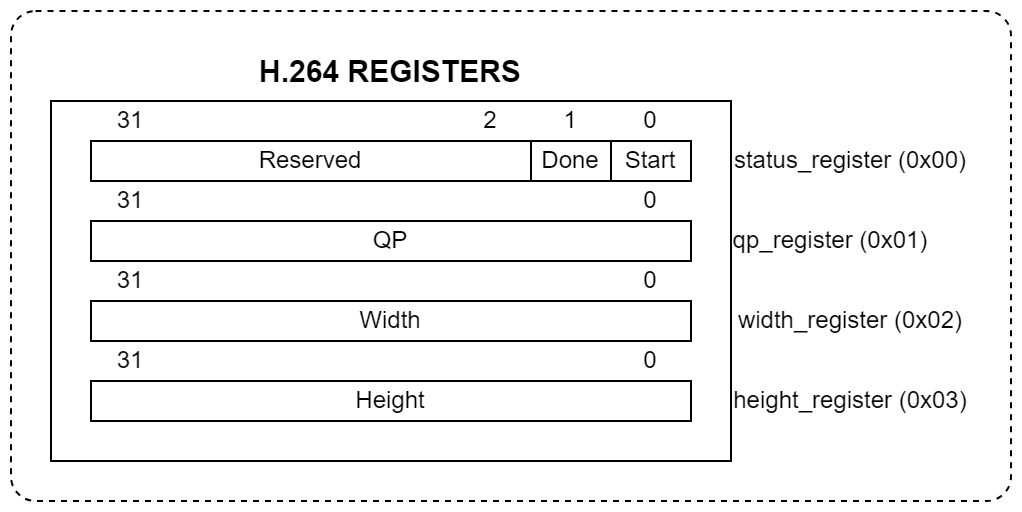

The diagram above was exported from draw.io. Its source (the exported page's mxGraphModel, read from the mxfile embedded in the PNG):
<mxGraphModel dx="750" dy="444" grid="1" gridSize="10" guides="1" tooltips="1" connect="1" arrows="1" fold="1" page="1" pageScale="1" pageWidth="1169" pageHeight="827" math="0" shadow="0">
  <root>
    <mxCell id="0" />
    <mxCell id="1" parent="0" />
    <mxCell id="ItChd2ZiS6qIzLTdCovc-27" value="" style="rounded=1;whiteSpace=wrap;html=1;dashed=1;arcSize=5;" parent="1" vertex="1">
      <mxGeometry x="220" y="175" width="500" height="245" as="geometry" />
    </mxCell>
    <mxCell id="ItChd2ZiS6qIzLTdCovc-25" value="" style="rounded=0;whiteSpace=wrap;html=1;" parent="1" vertex="1">
      <mxGeometry x="240" y="220" width="340" height="180" as="geometry" />
    </mxCell>
    <mxCell id="ItChd2ZiS6qIzLTdCovc-1" value="Start" style="rounded=0;whiteSpace=wrap;html=1;" parent="1" vertex="1">
      <mxGeometry x="520" y="240" width="40" height="20" as="geometry" />
    </mxCell>
    <mxCell id="ItChd2ZiS6qIzLTdCovc-2" value="Done" style="rounded=0;whiteSpace=wrap;html=1;" parent="1" vertex="1">
      <mxGeometry x="480" y="240" width="40" height="20" as="geometry" />
    </mxCell>
    <mxCell id="ItChd2ZiS6qIzLTdCovc-5" value="Reserved" style="rounded=0;whiteSpace=wrap;html=1;" parent="1" vertex="1">
      <mxGeometry x="260" y="240" width="220" height="20" as="geometry" />
    </mxCell>
    <mxCell id="ItChd2ZiS6qIzLTdCovc-7" value="status_register (0x00)" style="text;html=1;align=center;verticalAlign=middle;whiteSpace=wrap;rounded=0;" parent="1" vertex="1">
      <mxGeometry x="580" y="240" width="120" height="20" as="geometry" />
    </mxCell>
    <mxCell id="ItChd2ZiS6qIzLTdCovc-8" value="QP" style="rounded=0;whiteSpace=wrap;html=1;" parent="1" vertex="1">
      <mxGeometry x="260" y="280" width="300" height="20" as="geometry" />
    </mxCell>
    <mxCell id="ItChd2ZiS6qIzLTdCovc-10" value="0" style="text;html=1;align=center;verticalAlign=middle;whiteSpace=wrap;rounded=0;" parent="1" vertex="1">
      <mxGeometry x="530" y="220" width="20" height="20" as="geometry" />
    </mxCell>
    <mxCell id="ItChd2ZiS6qIzLTdCovc-11" value="1" style="text;html=1;align=center;verticalAlign=middle;whiteSpace=wrap;rounded=0;" parent="1" vertex="1">
      <mxGeometry x="490" y="220" width="20" height="20" as="geometry" />
    </mxCell>
    <mxCell id="ItChd2ZiS6qIzLTdCovc-12" value="2" style="text;html=1;align=center;verticalAlign=middle;whiteSpace=wrap;rounded=0;" parent="1" vertex="1">
      <mxGeometry x="450" y="220" width="20" height="20" as="geometry" />
    </mxCell>
    <mxCell id="ItChd2ZiS6qIzLTdCovc-13" value="31" style="text;html=1;align=center;verticalAlign=middle;whiteSpace=wrap;rounded=0;" parent="1" vertex="1">
      <mxGeometry x="270" y="220" width="20" height="20" as="geometry" />
    </mxCell>
    <mxCell id="ItChd2ZiS6qIzLTdCovc-14" value="31" style="text;html=1;align=center;verticalAlign=middle;whiteSpace=wrap;rounded=0;" parent="1" vertex="1">
      <mxGeometry x="270" y="260" width="20" height="20" as="geometry" />
    </mxCell>
    <mxCell id="ItChd2ZiS6qIzLTdCovc-15" value="0" style="text;html=1;align=center;verticalAlign=middle;whiteSpace=wrap;rounded=0;" parent="1" vertex="1">
      <mxGeometry x="530" y="260" width="20" height="20" as="geometry" />
    </mxCell>
    <mxCell id="ItChd2ZiS6qIzLTdCovc-16" value="Width" style="rounded=0;whiteSpace=wrap;html=1;" parent="1" vertex="1">
      <mxGeometry x="260" y="320" width="300" height="20" as="geometry" />
    </mxCell>
    <mxCell id="ItChd2ZiS6qIzLTdCovc-17" value="Height" style="rounded=0;whiteSpace=wrap;html=1;" parent="1" vertex="1">
      <mxGeometry x="260" y="360" width="300" height="20" as="geometry" />
    </mxCell>
    <mxCell id="ItChd2ZiS6qIzLTdCovc-18" value="31" style="text;html=1;align=center;verticalAlign=middle;whiteSpace=wrap;rounded=0;" parent="1" vertex="1">
      <mxGeometry x="270" y="300" width="20" height="20" as="geometry" />
    </mxCell>
    <mxCell id="ItChd2ZiS6qIzLTdCovc-19" value="0" style="text;html=1;align=center;verticalAlign=middle;whiteSpace=wrap;rounded=0;" parent="1" vertex="1">
      <mxGeometry x="530" y="300" width="20" height="20" as="geometry" />
    </mxCell>
    <mxCell id="ItChd2ZiS6qIzLTdCovc-20" value="31" style="text;html=1;align=center;verticalAlign=middle;whiteSpace=wrap;rounded=0;" parent="1" vertex="1">
      <mxGeometry x="270" y="340" width="20" height="20" as="geometry" />
    </mxCell>
    <mxCell id="ItChd2ZiS6qIzLTdCovc-21" value="0" style="text;html=1;align=center;verticalAlign=middle;whiteSpace=wrap;rounded=0;" parent="1" vertex="1">
      <mxGeometry x="530" y="340" width="20" height="20" as="geometry" />
    </mxCell>
    <mxCell id="ItChd2ZiS6qIzLTdCovc-22" value="qp_register (0x01)" style="text;html=1;align=center;verticalAlign=middle;whiteSpace=wrap;rounded=0;" parent="1" vertex="1">
      <mxGeometry x="580" y="280" width="100" height="20" as="geometry" />
    </mxCell>
    <mxCell id="ItChd2ZiS6qIzLTdCovc-23" value="width_register (0x02)" style="text;html=1;align=center;verticalAlign=middle;whiteSpace=wrap;rounded=0;" parent="1" vertex="1">
      <mxGeometry x="580" y="320" width="120" height="20" as="geometry" />
    </mxCell>
    <mxCell id="ItChd2ZiS6qIzLTdCovc-24" value="height_register (0x03)" style="text;html=1;align=center;verticalAlign=middle;whiteSpace=wrap;rounded=0;" parent="1" vertex="1">
      <mxGeometry x="580" y="360" width="120" height="20" as="geometry" />
    </mxCell>
    <mxCell id="ItChd2ZiS6qIzLTdCovc-26" value="&lt;b&gt;&lt;font style=&quot;font-size: 15px;&quot;&gt;H.264 REGISTERS&lt;/font&gt;&lt;/b&gt;" style="text;html=1;align=center;verticalAlign=middle;whiteSpace=wrap;rounded=0;" parent="1" vertex="1">
      <mxGeometry x="240" y="190" width="340" height="30" as="geometry" />
    </mxCell>
  </root>
</mxGraphModel>